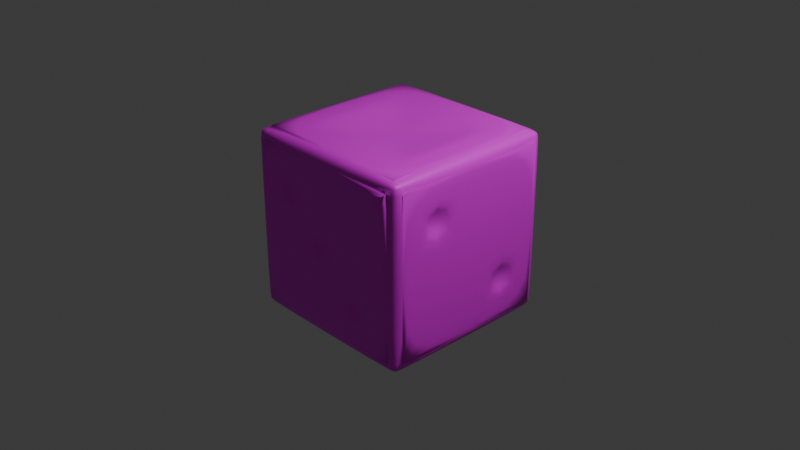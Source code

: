 # Source: dice.blend  (saved by Blender 4.3.32; exported with 4.5.12 LTS)
import bpy
from mathutils import Matrix  # noqa: F401  (used for matrix-valued properties, if any)

bpy.ops.wm.read_factory_settings(use_empty=True)
scene = bpy.context.scene
scene.name = 'Scene'

# ---- collections
col_collection = bpy.data.collections.new('Collection'); scene.collection.children.link(col_collection)

# ---- images (referenced by path relative to the original .blend; pixels are not part of the script)
import os
ASSET_DIR = os.environ.get("B2B_ASSET_DIR", "")  # directory of the original .blend (textures are referenced by path, not embedded)
HERE = os.path.dirname(os.path.abspath(__file__))  # packed textures are extracted next to this script under _unpacked/

def load_image(name, relpath, width, height, colorspace="sRGB"):
    """Load a texture the original file referenced (path relative to the .blend, or extracted next to this script)."""
    p = next((c for c in (os.path.join(HERE, relpath), os.path.join(ASSET_DIR, relpath)) if relpath and os.path.exists(c)), "")
    if p:
        img = bpy.data.images.load(p, check_existing=True)
        img.name = name
    else:  # same state as the original file: an image datablock whose file is absent (Cycles renders it pink)
        img = bpy.data.images.new(name, width, height)
        img.source = "FILE"
        img.filepath = "//" + (relpath or name)
    img.colorspace_settings.name = colorspace
    return img
img_dice_png = load_image('dice.png', 'dice.png', 1024, 1024, 'sRGB')

# ---- materials (node trees are filled in below, after node groups)
mat_material = bpy.data.materials.new('Material')
mat_material.alpha_threshold = 0.0
mat_material.roughness = 0.5
mat_material.line_color = (0.0, 0.0, 0.0, 1.0)

# ---- material node trees
mat_material.use_nodes = True; mat_material.node_tree.nodes.clear()
_N = mat_material.node_tree.nodes; _L = mat_material.node_tree.links
n0 = _N.new('ShaderNodeOutputMaterial'); n0.name = 'Material Output'; n0.location = (443, 329)
n1 = _N.new('ShaderNodeBsdfPrincipled'); n1.name = 'Principled BSDF'; n1.location = (10, 300)
n1.inputs[3].default_value = 1.45
n2 = _N.new('ShaderNodeTexImage'); n2.name = 'Image Texture'; n2.location = (-324, 280)
n2.image = img_dice_png
n2.interpolation = 'Closest'
_L.new(n1.outputs[0], n0.inputs[0])
_L.new(n2.outputs[0], n1.inputs[0])
n0.is_active_output = True

# ---- world
world_world = bpy.data.worlds.new('World'); scene.world = world_world
world_world.use_nodes = True; world_world.node_tree.nodes.clear()
_N = world_world.node_tree.nodes; _L = world_world.node_tree.links
n0 = _N.new('ShaderNodeOutputWorld'); n0.name = 'World Output'; n0.location = (300, 300)
n1 = _N.new('ShaderNodeBackground'); n1.name = 'Background'; n1.location = (10, 300)
n1.inputs[0].default_value = (0.05088, 0.05088, 0.05088, 1.0)
_L.new(n1.outputs[0], n0.inputs[0])
n0.is_active_output = True
world_world.color = (0.05088, 0.05088, 0.05088)
world_world.sun_shadow_jitter_overblur = 0.0

# ---- cameras
cam_camera = bpy.data.cameras.new('Camera')
cam_camera.clip_end = 100.0
cam_camera.ortho_scale = 7.314

# ---- lights
light_light = bpy.data.lights.new('Light', 'POINT')
light_light.energy = 1000.0
light_light.shadow_soft_size = 0.1

# ---- meshes
me_cube = bpy.data.meshes.new('Cube')
me_cube.from_pydata([(0.8817, 1.0, 0.8817), (0.8817, 0.8817, 1.0), (1.0, 0.8817, 0.8817), (0.8817, 0.9842, 0.9408), (0.9408, 0.9842, 0.8817), (0.9383, 0.9688, 0.9383), (0.9408, 0.8817, 0.9842), (0.8817, 0.9408, 0.9842), (0.9383, 0.9383, 0.9688), (0.9842, 0.9408, 0.8817), (0.9842, 0.8817, 0.9408), (0.9688, 0.9383, 0.9383), (0.8817, 0.8817, -1.0), (0.8817, 1.0, -0.8817), (1.0, 0.8817, -0.8817), (0.8817, 0.9408, -0.9842), (0.9408, 0.8817, -0.9842), (0.9383, 0.9383, -0.9688), (0.9408, 0.9842, -0.8817), (0.8817, 0.9842, -0.9408), (0.9383, 0.9688, -0.9383), (0.9842, 0.8817, -0.9408), (0.9842, 0.9408, -0.8817), (0.9688, 0.9383, -0.9383), (1.0, -0.8817, 0.8817), (0.8817, -0.8817, 1.0), (0.8817, -1.0, 0.8817), (0.9842, -0.8817, 0.9408), (0.9842, -0.9408, 0.8817), (0.9688, -0.9383, 0.9383), (0.8817, -0.9408, 0.9842), (0.9408, -0.8817, 0.9842), (0.9383, -0.9383, 0.9688), (0.9408, -0.9842, 0.8817), (0.8817, -0.9842, 0.9408), (0.9383, -0.9688, 0.9383), (1.0, -0.8817, -0.8817), (0.8817, -1.0, -0.8817), (0.8817, -0.8817, -1.0), (0.9842, -0.9408, -0.8817), (0.9842, -0.8817, -0.9408), (0.9688, -0.9383, -0.9383), (0.8817, -0.9842, -0.9408), (0.9408, -0.9842, -0.8817), (0.9383, -0.9688, -0.9383), (0.9408, -0.8817, -0.9842), (0.8817, -0.9408, -0.9842), (0.9383, -0.9383, -0.9688), (-0.8817, 1.0, 0.8817), (-1.0, 0.8817, 0.8817), (-0.8817, 0.8817, 1.0), (-0.9408, 0.9842, 0.8817), (-0.8817, 0.9842, 0.9408), (-0.9383, 0.9688, 0.9383), (-0.9842, 0.8817, 0.9408), (-0.9842, 0.9408, 0.8817), (-0.9688, 0.9383, 0.9383), (-0.8817, 0.9408, 0.9842), (-0.9408, 0.8817, 0.9842), (-0.9383, 0.9383, 0.9688), (-1.0, 0.8817, -0.8817), (-0.8817, 1.0, -0.8817), (-0.8817, 0.8817, -1.0), (-0.9842, 0.9408, -0.8817), (-0.9842, 0.8817, -0.9408), (-0.9688, 0.9383, -0.9383), (-0.8817, 0.9842, -0.9408), (-0.9408, 0.9842, -0.8817), (-0.9383, 0.9688, -0.9383), (-0.9408, 0.8817, -0.9842), (-0.8817, 0.9408, -0.9842), (-0.9383, 0.9383, -0.9688), (-1.0, -0.8817, 0.8817), (-0.8817, -1.0, 0.8817), (-0.8817, -0.8817, 1.0), (-0.9842, -0.9408, 0.8817), (-0.9842, -0.8817, 0.9408), (-0.9688, -0.9383, 0.9383), (-0.8817, -0.9842, 0.9408), (-0.9408, -0.9842, 0.8817), (-0.9383, -0.9688, 0.9383), (-0.9408, -0.8817, 0.9842), (-0.8817, -0.9408, 0.9842), (-0.9383, -0.9383, 0.9688), (-0.8817, -0.8817, -1.0), (-0.8817, -1.0, -0.8817), (-1.0, -0.8817, -0.8817), (-0.8817, -0.9408, -0.9842), (-0.9408, -0.8817, -0.9842), (-0.9383, -0.9383, -0.9688), (-0.9408, -0.9842, -0.8817), (-0.8817, -0.9842, -0.9408), (-0.9383, -0.9688, -0.9383), (-0.9842, -0.8817, -0.9408), (-0.9842, -0.9408, -0.8817), (-0.9688, -0.9383, -0.9383), (-0.8817, 0.529, -1.0), (-0.8817, 0.1763, -1.0), (-0.8817, -0.1763, -1.0), (-0.8817, -0.529, -1.0), (-1.0, -0.529, -0.8817), (-1.0, -0.1763, -0.8817), (-1.0, 0.1763, -0.8817), (-1.0, 0.529, -0.8817), (0.529, 0.8817, -1.0), (0.1763, 0.8817, -1.0), (-0.1763, 0.8817, -1.0), (-0.529, 0.8817, -1.0), (-0.529, 1.0, -0.8817), (-0.1763, 1.0, -0.8817), (0.1763, 1.0, -0.8817), (0.529, 1.0, -0.8817), (1.0, 0.8817, 0.529), (1.0, 0.8817, 0.1763), (1.0, 0.8817, -0.1763), (1.0, 0.8817, -0.529), (0.8817, 1.0, -0.529), (0.8817, 1.0, -0.1763), (0.8817, 1.0, 0.1763), (0.8817, 1.0, 0.529), (-0.8817, -1.0, -0.529), (-0.8817, -1.0, -0.1763), (-0.8817, -1.0, 0.1763), (-0.8817, -1.0, 0.529), (-1.0, -0.8817, 0.529), (-1.0, -0.8817, 0.1763), (-1.0, -0.8817, -0.1763), (-1.0, -0.8817, -0.529), (0.8817, -1.0, 0.529), (0.8817, -1.0, 0.1763), (0.8817, -1.0, -0.1763), (0.8817, -1.0, -0.529), (1.0, -0.8817, -0.529), (1.0, -0.8817, -0.1763), (1.0, -0.8817, 0.1763), (1.0, -0.8817, 0.529), (-0.8817, 1.0, 0.529), (-0.8817, 1.0, 0.1763), (-0.8817, 1.0, -0.1763), (-0.8817, 1.0, -0.529), (-1.0, 0.8817, -0.529), (-1.0, 0.8817, -0.1763), (-1.0, 0.8817, 0.1763), (-1.0, 0.8817, 0.529), (0.529, -0.8817, 1.0), (0.1763, -0.8817, 1.0), (-0.1763, -0.8817, 1.0), (-0.529, -0.8817, 1.0), (-0.529, -1.0, 0.8817), (-0.1763, -1.0, 0.8817), (0.1763, -1.0, 0.8817), (0.529, -1.0, 0.8817), (0.8817, 0.529, 1.0), (0.8817, 0.1763, 1.0), (0.8817, -0.1763, 1.0), (0.8817, -0.529, 1.0), (1.0, -0.529, 0.8817), (1.0, -0.1763, 0.8817), (1.0, 0.1763, 0.8817), (1.0, 0.529, 0.8817), (-0.529, -0.8817, -1.0), (-0.1763, -0.8817, -1.0), (0.1763, -0.8817, -1.0), (0.529, -0.8817, -1.0), (0.529, -1.0, -0.8817), (0.1763, -1.0, -0.8817), (-0.1763, -1.0, -0.8817), (-0.529, -1.0, -0.8817), (-0.8817, -0.529, 1.0), (-0.8817, -0.1763, 1.0), (-0.8817, 0.1763, 1.0), (-0.8817, 0.529, 1.0), (-1.0, 0.529, 0.8817), (-1.0, 0.1763, 0.8817), (-1.0, -0.1763, 0.8817), (-1.0, -0.529, 0.8817), (-0.529, 0.8817, 1.0), (-0.1763, 0.8817, 1.0), (0.1763, 0.8817, 1.0), (0.529, 0.8817, 1.0), (0.529, 1.0, 0.8817), (0.1763, 1.0, 0.8817), (-0.1763, 1.0, 0.8817), (-0.529, 1.0, 0.8817), (0.8817, -0.529, -1.0), (0.8817, -0.1763, -1.0), (0.8817, 0.1763, -1.0), (0.8817, 0.529, -1.0), (1.0, 0.529, -0.8817), (1.0, 0.1763, -0.8817), (1.0, -0.1763, -0.8817), (1.0, -0.529, -0.8817), (-0.6227, 1.003, -0.6227), (-0.2942, 1.003, -0.6227), (0.2942, 1.003, -0.6227), (0.6227, 1.003, -0.6227), (-0.6227, 1.003, -0.2942), (-0.2942, 1.003, -0.2942), (0.2942, 1.003, -0.2942), (0.6227, 1.003, -0.2942), (-0.6227, 1.003, 0.2942), (-0.2942, 1.003, 0.2942), (0.2942, 1.003, 0.2942), (0.6227, 1.003, 0.2942), (-0.6227, 1.003, 0.6227), (-0.2942, 1.003, 0.6227), (0.2942, 1.003, 0.6227), (0.6227, 1.003, 0.6227), (1.002, 0.6227, -0.6227), (1.002, 0.2942, -0.6227), (1.002, -0.2292, -0.6877), (1.002, -0.6877, -0.6877), (1.002, 0.6227, -0.2942), (1.002, 0.2942, -0.2942), (1.002, -0.2292, -0.2292), (1.002, -0.6877, -0.2292), (1.002, 0.6877, 0.2292), (1.002, 0.2292, 0.2292), (1.002, -0.2942, 0.2942), (1.002, -0.6227, 0.2942), (1.002, 0.6877, 0.6877), (1.002, 0.2292, 0.6877), (1.002, -0.2942, 0.6227), (1.002, -0.6227, 0.6227), (0.6227, 0.6227, 1.001), (0.6227, 0.2292, 1.001), (0.6227, -0.2292, 1.001), (0.6227, -0.6227, 1.001), (0.2292, 0.6227, 1.001), (0.2292, -0.6227, 1.001), (-0.2292, 0.6227, 1.001), (-0.2292, -0.6227, 1.001), (-0.6227, 0.6227, 1.001), (-0.6227, 0.2292, 1.001), (-0.6227, -0.2292, 1.001), (-0.6227, -0.6227, 1.001), (0.6227, -1.002, -0.6227), (0.2942, -1.002, -0.6227), (-0.2292, -1.002, -0.6877), (-0.6877, -1.002, -0.6877), (0.6227, -1.002, -0.2942), (0.1642, -1.002, -0.1642), (-0.1642, -1.002, -0.1642), (-0.6877, -1.002, -0.2292), (0.6877, -1.002, 0.2292), (0.1642, -1.002, 0.1642), (-0.2942, -1.002, 0.2942), (-0.6227, -1.002, 0.2942), (0.6877, -1.002, 0.6877), (0.2292, -1.002, 0.6877), (-0.2942, -1.002, 0.6227), (-0.6227, -1.002, 0.6227), (-1.003, -0.6227, -0.6227), (-1.003, -0.2942, -0.6227), (-1.003, 0.2942, -0.6227), (-1.003, 0.6227, -0.6227), (-1.003, -0.6227, -0.2942), (-1.003, -0.1642, -0.1642), (-1.003, 0.2942, -0.2942), (-1.003, 0.6227, -0.2942), (-1.003, -0.6227, 0.2942), (-1.003, -0.1642, 0.1642), (-1.003, 0.2942, 0.2942), (-1.003, 0.6227, 0.2942), (-1.003, -0.6227, 0.6227), (-1.003, -0.2942, 0.6227), (-1.003, 0.2942, 0.6227), (-1.003, 0.6227, 0.6227), (-0.6877, 1.003, -0.6877), (-0.2292, 1.003, -0.6877), (0.2292, 1.003, -0.6877), (0.6877, 1.003, -0.6877), (-0.6877, 1.003, -0.2292), (-0.2292, 1.003, -0.2292), (0.2292, 1.003, -0.2292), (0.6877, 1.003, -0.2292), (-0.6877, 1.003, 0.2292), (-0.2292, 1.003, 0.2292), (0.2292, 1.003, 0.2292), (0.6877, 1.003, 0.2292), (-0.6877, 1.003, 0.6877), (-0.2292, 1.003, 0.6877), (0.2292, 1.003, 0.6877), (0.6877, 1.003, 0.6877), (1.002, 0.6877, -0.6877), (1.002, 0.2292, -0.6877), (1.002, 0.6877, -0.2292), (1.002, 0.2292, -0.2292), (1.002, -0.2292, 0.2292), (1.002, -0.6877, 0.2292), (1.002, -0.2292, 0.6877), (1.002, -0.6877, 0.6877), (0.6877, -1.002, -0.6877), (0.2292, -1.002, -0.6877), (0.6877, -1.002, -0.2292), (-0.2292, -1.002, -0.2292), (0.2292, -1.002, -0.2292), (0.2942, -1.002, -0.2942), (0.2292, -1.002, 0.2292), (-0.6877, -1.002, 0.2292), (-0.2292, -1.002, 0.2292), (-0.1642, -1.002, 0.1642), (-0.2292, -1.002, 0.6877), (-0.6877, -1.002, 0.6877), (-1.003, -0.6877, -0.6877), (-1.003, -0.2292, -0.6877), (-1.003, 0.2292, -0.6877), (-1.003, 0.6877, -0.6877), (-1.003, -0.6877, -0.2292), (-1.003, 0.6877, -0.2292), (-1.003, -0.2292, -0.2292), (-1.003, -0.2942, -0.2942), (-1.003, 0.2292, -0.2292), (-1.003, 0.1642, -0.1642), (-1.003, -0.6877, 0.2292), (-1.003, 0.6877, 0.2292), (-1.003, -0.2292, 0.2292), (-1.003, -0.2942, 0.2942), (-1.003, 0.2292, 0.2292), (-1.003, 0.1642, 0.1642), (-1.003, -0.6877, 0.6877), (-1.003, -0.2292, 0.6877), (-1.003, 0.2292, 0.6877), (-1.003, 0.6877, 0.6877), (-0.4585, 0.8987, -0.4585), (0.4585, 0.8987, -0.4585), (-0.4585, 0.8987, 0.4585), (0.4585, 0.8987, 0.4585), (0.8978, 0.4585, -0.4585), (0.8978, -0.4585, 0.4585), (0.4585, -0.8983, -0.4585), (1.542e-08, -0.8983, 8.43e-09), (-0.4585, -0.8983, 0.4585), (-0.8989, -0.4585, -0.4585), (-0.8989, 0.4585, -0.4585), (-0.8989, -1.59e-08, 5.658e-09), (-0.8989, -0.4585, 0.4585), (-0.8989, 0.4585, 0.4585), (0.6877, 0.6877, 1.001), (0.6877, 0.2292, 1.001), (0.6877, -0.2292, 1.001), (0.6877, -0.6877, 1.001), (-0.6877, 0.6877, 1.001), (-0.6877, 0.2292, 1.001), (-0.6877, -0.2292, 1.001), (-0.6877, -0.6877, 1.001), (0.2292, 0.6877, 1.001), (0.2292, -0.6877, 1.001), (-0.2292, 0.6877, 1.001), (-0.2292, -0.6877, 1.001), (1.321e-09, 1.127e-08, 0.8712), (-0.6227, 0.6227, -1.003), (-0.6227, 0.2942, -1.003), (-0.6227, -0.2942, -1.003), (-0.6227, -0.6227, -1.003), (-0.2942, 0.6227, -1.003), (-0.2942, 0.2942, -1.003), (-0.2942, -0.2942, -1.003), (-0.2942, -0.6227, -1.003), (0.2942, 0.6227, -1.003), (0.2942, 0.2942, -1.003), (0.2942, -0.2942, -1.003), (0.2942, -0.6227, -1.003), (0.6227, 0.6227, -1.003), (0.6227, 0.2942, -1.003), (0.6227, -0.2942, -1.003), (0.6227, -0.6227, -1.003), (-0.6877, 0.6877, -1.003), (-0.6227, 0.1642, -1.003), (-0.6227, -0.1642, -1.003), (-0.6877, -0.6877, -1.003), (-0.2292, 0.6877, -1.003), (-0.2942, 0.1642, -1.003), (-0.2942, -0.1642, -1.003), (-0.2292, -0.6877, -1.003), (0.2292, 0.6877, -1.003), (0.2942, 0.1642, -1.003), (0.2942, -0.1642, -1.003), (0.2292, -0.6877, -1.003), (0.6877, 0.6877, -1.003), (0.6227, 0.1642, -1.003), (0.6227, -0.1642, -1.003), (0.6877, -0.6877, -1.003), (-0.6877, 0.2292, -1.003), (-0.6877, -0.2292, -1.003), (-0.2292, 0.2292, -1.003), (-0.2292, -0.2292, -1.003), (0.2292, 0.2292, -1.003), (0.2292, -0.2292, -1.003), (0.6877, 0.2292, -1.003), (0.6877, -0.2292, -1.003), (0.4585, 7.251e-09, -0.9117), (-0.4585, 1.683e-08, -0.9117), (0.4585, -0.4585, -0.9117), (-0.4585, -0.4585, -0.9117), (0.4585, 0.4585, -0.9117), (-0.4585, 0.4585, -0.9117)], [(74, 345), (50, 342), (25, 341), (1, 338), (73, 303), (26, 248), (37, 292), (85, 239), (86, 304), (75, 320), (49, 323), (60, 307), (61, 268), (51, 280), (0, 283), (24, 291), (2, 220), (14, 284), (36, 211), (62, 367), (84, 370), (38, 382), (12, 379)], [(382, 184, 38, 163), (323, 172, 49, 143), (303, 148, 73, 123), (345, 168, 74, 147), (291, 156, 24, 135), (0, 3, 5, 4), (3, 7, 8, 5), (1, 6, 8, 7), (6, 10, 11, 8), (2, 9, 11, 10), (9, 4, 5, 11), (5, 8, 11), (12, 15, 17, 16), (15, 19, 20, 17), (13, 18, 20, 19), (18, 22, 23, 20), (14, 21, 23, 22), (21, 16, 17, 23), (17, 20, 23), (24, 27, 29, 28), (27, 31, 32, 29), (25, 30, 32, 31), (30, 34, 35, 32), (26, 33, 35, 34), (33, 28, 29, 35), (29, 32, 35), (36, 39, 41, 40), (39, 43, 44, 41), (37, 42, 44, 43), (42, 46, 47, 44), (38, 45, 47, 46), (45, 40, 41, 47), (41, 44, 47), (48, 51, 53, 52), (51, 55, 56, 53), (49, 54, 56, 55), (54, 58, 59, 56), (50, 57, 59, 58), (57, 52, 53, 59), (53, 56, 59), (60, 63, 65, 64), (63, 67, 68, 65), (61, 66, 68, 67), (66, 70, 71, 68), (62, 69, 71, 70), (69, 64, 65, 71), (65, 68, 71), (72, 75, 77, 76), (75, 79, 80, 77), (73, 78, 80, 79), (78, 82, 83, 80), (74, 81, 83, 82), (81, 76, 77, 83), (77, 80, 83), (84, 87, 89, 88), (87, 91, 92, 89), (85, 90, 92, 91), (90, 94, 95, 92), (86, 93, 95, 94), (93, 88, 89, 95), (89, 92, 95), (62, 96, 97, 98, 99, 84, 88, 69), (69, 88, 93, 64), (64, 93, 86, 100, 101, 102, 103, 60), (12, 104, 105, 106, 107, 62, 70, 15), (15, 70, 66, 19), (19, 66, 61, 108, 109, 110, 111, 13), (2, 112, 113, 114, 115, 14, 22, 9), (9, 22, 18, 4), (4, 18, 13, 116, 117, 118, 119, 0), (85, 120, 121, 122, 123, 73, 79, 90), (90, 79, 75, 94), (94, 75, 72, 124, 125, 126, 127, 86), (26, 128, 129, 130, 131, 37, 43, 33), (33, 43, 39, 28), (28, 39, 36, 132, 133, 134, 135, 24), (48, 136, 137, 138, 139, 61, 67, 51), (51, 67, 63, 55), (55, 63, 60, 140, 141, 142, 143, 49), (25, 144, 145, 146, 147, 74, 82, 30), (30, 82, 78, 34), (34, 78, 73, 148, 149, 150, 151, 26), (1, 152, 153, 154, 155, 25, 31, 6), (6, 31, 27, 10), (10, 27, 24, 156, 157, 158, 159, 2), (84, 160, 161, 162, 163, 38, 46, 87), (87, 46, 42, 91), (91, 42, 37, 164, 165, 166, 167, 85), (74, 168, 169, 170, 171, 50, 58, 81), (81, 58, 54, 76), (76, 54, 49, 172, 173, 174, 175, 72), (50, 176, 177, 178, 179, 1, 7, 57), (57, 7, 3, 52), (52, 3, 0, 180, 181, 182, 183, 48), (38, 184, 185, 186, 187, 12, 16, 45), (45, 16, 21, 40), (40, 21, 14, 188, 189, 190, 191, 36), (283, 180, 0, 119), (111, 271, 116, 13), (271, 275, 117, 116), (275, 279, 118, 117), (279, 283, 119, 118), (61, 139, 268, 108), (108, 268, 269, 109), (109, 269, 270, 110), (110, 270, 271, 111), (139, 138, 272, 268), (194, 198, 325), (269, 273, 274, 270), (200, 204, 326), (138, 137, 276, 272), (272, 276, 277, 273), (273, 277, 278, 274), (274, 278, 279, 275), (137, 136, 280, 276), (202, 206, 327), (277, 281, 282, 278), (208, 212, 328), (136, 48, 183, 280), (280, 183, 182, 281), (281, 182, 181, 282), (282, 181, 180, 283), (191, 211, 132, 36), (211, 215, 133, 132), (215, 289, 134, 133), (289, 291, 135, 134), (14, 115, 284, 188), (188, 284, 285, 189), (189, 285, 210, 190), (190, 210, 211, 191), (115, 114, 286, 284), (218, 222, 329), (285, 287, 214, 210), (210, 214, 215, 211), (114, 113, 216, 286), (286, 216, 217, 287), (287, 217, 288, 214), (214, 288, 289, 215), (113, 112, 220, 216), (216, 220, 221, 217), (217, 221, 290, 288), (112, 2, 159, 220), (220, 159, 158, 221), (221, 158, 157, 290), (290, 157, 156, 291), (155, 341, 144, 25), (341, 347, 145, 144), (347, 349, 146, 145), (349, 345, 147, 146), (1, 179, 338, 152), (152, 338, 339, 153), (153, 339, 340, 154), (154, 340, 341, 155), (179, 178, 346, 338), (178, 177, 348, 346), (236, 240, 330), (177, 176, 342, 348), (176, 50, 171, 342), (342, 171, 170, 343), (343, 170, 169, 344), (344, 169, 168, 345), (167, 239, 120, 85), (239, 243, 121, 120), (243, 299, 122, 121), (299, 303, 123, 122), (37, 131, 292, 164), (164, 292, 293, 165), (165, 293, 238, 166), (166, 238, 239, 167), (131, 130, 294, 292), (241, 245, 331), (293, 296, 295, 238), (238, 295, 243, 239), (130, 129, 244, 294), (294, 244, 298, 296), (246, 250, 332), (295, 300, 299, 243), (129, 128, 248, 244), (244, 248, 249, 298), (298, 249, 302, 300), (252, 256, 333), (128, 26, 151, 248), (248, 151, 150, 249), (249, 150, 149, 302), (302, 149, 148, 303), (103, 307, 140, 60), (307, 309, 141, 140), (309, 315, 142, 141), (315, 323, 143, 142), (86, 127, 304, 100), (100, 304, 305, 101), (101, 305, 306, 102), (102, 306, 307, 103), (127, 126, 308, 304), (254, 258, 334), (305, 310, 312, 306), (257, 261, 335), (126, 125, 314, 308), (308, 314, 316, 310), (260, 264, 336), (312, 318, 315, 309), (125, 124, 320, 314), (262, 266, 337), (316, 321, 322, 318), (124, 72, 175, 320), (320, 175, 174, 321), (321, 174, 173, 322), (322, 173, 172, 323), (99, 370, 160, 84), (370, 374, 161, 160), (374, 378, 162, 161), (378, 382, 163, 162), (62, 107, 367, 96), (96, 367, 383, 97), (97, 383, 384, 98), (98, 384, 370, 99), (107, 106, 371, 367), (106, 105, 375, 371), (371, 375, 387, 385), (385, 387, 388, 386), (386, 388, 378, 374), (105, 104, 379, 375), (104, 12, 187, 379), (379, 187, 186, 389), (389, 186, 185, 390), (390, 185, 184, 382), (192, 193, 269, 268), (194, 195, 271, 270), (197, 196, 272, 273), (199, 198, 274, 275), (200, 201, 277, 276), (202, 203, 279, 278), (205, 204, 280, 281), (207, 206, 282, 283), (196, 192, 268, 272), (193, 197, 273, 269), (198, 194, 270, 274), (195, 199, 275, 271), (204, 200, 276, 280), (201, 205, 281, 277), (206, 202, 278, 282), (203, 207, 283, 279), (208, 209, 285, 284), (213, 212, 286, 287), (218, 219, 289, 288), (223, 222, 290, 291), (212, 208, 284, 286), (209, 213, 287, 285), (222, 218, 288, 290), (219, 223, 291, 289), (236, 237, 293, 292), (297, 240, 294, 296), (241, 242, 295, 296), (301, 245, 298, 300), (246, 247, 299, 300), (251, 250, 302, 303), (240, 236, 292, 294), (237, 297, 296, 293), (245, 241, 296, 298), (242, 301, 300, 295), (250, 246, 300, 302), (247, 251, 303, 299), (252, 253, 305, 304), (254, 255, 307, 306), (311, 256, 308, 310), (257, 313, 312, 310), (259, 258, 312, 309), (260, 317, 316, 314), (319, 261, 316, 318), (262, 263, 315, 318), (265, 264, 320, 321), (267, 266, 322, 323), (256, 252, 304, 308), (253, 311, 310, 305), (258, 254, 306, 312), (255, 259, 309, 307), (261, 257, 310, 316), (313, 319, 318, 312), (264, 260, 314, 320), (317, 265, 321, 316), (266, 262, 318, 322), (263, 267, 323, 315), (192, 196, 324), (196, 197, 324), (197, 193, 324), (193, 192, 324), (198, 199, 325), (199, 195, 325), (195, 194, 325), (204, 205, 326), (205, 201, 326), (201, 200, 326), (206, 207, 327), (207, 203, 327), (203, 202, 327), (212, 213, 328), (213, 209, 328), (209, 208, 328), (222, 223, 329), (223, 219, 329), (219, 218, 329), (240, 297, 330), (297, 237, 330), (237, 236, 330), (245, 301, 331), (301, 242, 331), (242, 241, 331), (250, 251, 332), (251, 247, 332), (247, 246, 332), (256, 311, 333), (311, 253, 333), (253, 252, 333), (258, 259, 334), (259, 255, 334), (255, 254, 334), (261, 319, 335), (319, 313, 335), (313, 257, 335), (264, 265, 336), (265, 317, 336), (317, 260, 336), (266, 267, 337), (267, 263, 337), (263, 262, 337), (369, 368, 392), (224, 225, 339, 338), (225, 226, 340, 339), (226, 227, 341, 340), (233, 232, 342, 343), (234, 233, 343, 344), (235, 234, 344, 345), (228, 224, 338, 346), (227, 229, 347, 341), (230, 228, 346, 348), (229, 231, 349, 347), (232, 230, 348, 342), (231, 235, 345, 349), (225, 224, 350), (224, 228, 350), (228, 230, 350), (230, 232, 350), (232, 233, 350), (233, 234, 350), (234, 235, 350), (235, 231, 350), (231, 229, 350), (229, 227, 350), (227, 226, 350), (226, 225, 350), (362, 361, 393), (354, 353, 394), (360, 359, 395), (352, 351, 396), (351, 352, 383, 367), (353, 354, 370, 384), (356, 355, 371, 385), (358, 357, 386, 374), (359, 360, 387, 375), (361, 362, 378, 388), (364, 363, 379, 389), (366, 365, 390, 382), (355, 351, 367, 371), (354, 358, 374, 370), (363, 359, 375, 379), (362, 366, 382, 378), (365, 361, 388, 390), (360, 364, 389, 387), (357, 353, 384, 386), (352, 356, 385, 383), (368, 369, 384, 383), (373, 372, 385, 386), (376, 377, 388, 387), (381, 380, 389, 390), (377, 381, 390, 388), (380, 376, 387, 389), (369, 373, 386, 384), (372, 368, 383, 385), (377, 376, 391), (376, 380, 391), (380, 381, 391), (381, 377, 391), (368, 372, 392), (372, 373, 392), (373, 369, 392), (361, 365, 393), (365, 366, 393), (366, 362, 393), (353, 357, 394), (357, 358, 394), (358, 354, 394), (359, 363, 395), (363, 364, 395), (364, 360, 395), (351, 355, 396), (355, 356, 396), (356, 352, 396)])
me_cube.polygons.foreach_set('use_smooth', [True] * 397)
_uv = me_cube.uv_layers.new(name='UVMap')
_uv.uv.foreach_set('vector', [0.4643, 0.2959, 0.4729, 0.2959, 0.4729, 0.3045, 0.4643, 0.3045, 0.5128, 0.1989, 0.5214, 0.1989, 0.5214, 0.2074, 0.5128, 0.2074, 0.5128, 0.3445, 0.5214, 0.3445, 0.5214, 0.353, 0.5128, 0.353, 0.5614, 0.2959, 0.5699, 0.2959, 0.5699, 0.3045, 0.5614, 0.3045, 0.5128, 0.2959, 0.5214, 0.2959, 0.5214, 0.3045, 0.5128, 0.3045, 0.5214, 0.256, 0.5228, 0.256, 0.5228, 0.2573, 0.5214, 0.2574, 0.5228, 0.256, 0.5243, 0.256, 0.5243, 0.2573, 0.5228, 0.2573, 0.5271, 0.2617, 0.5257, 0.2617, 0.5258, 0.2588, 0.5271, 0.2588, 0.5257, 0.2617, 0.5228, 0.2617, 0.5228, 0.2603, 0.5258, 0.2588, 0.5214, 0.2617, 0.5214, 0.2603, 0.5228, 0.2603, 0.5228, 0.2617, 0.5214, 0.2603, 0.5214, 0.2574, 0.5228, 0.2573, 0.5228, 0.2603, 0.5228, 0.2573, 0.5243, 0.2573, 0.5228, 0.2581, 0.4729, 0.2617, 0.4729, 0.2603, 0.4742, 0.2603, 0.4743, 0.2617, 0.4729, 0.2603, 0.4729, 0.2588, 0.4742, 0.2588, 0.4742, 0.2603, 0.4786, 0.256, 0.4786, 0.2574, 0.4757, 0.2573, 0.4757, 0.256, 0.4786, 0.2574, 0.4786, 0.2603, 0.4772, 0.2603, 0.4757, 0.2573, 0.4786, 0.2617, 0.4772, 0.2617, 0.4772, 0.2603, 0.4786, 0.2603, 0.4772, 0.2617, 0.4743, 0.2617, 0.4742, 0.2603, 0.4772, 0.2603, 0.4742, 0.2603, 0.4742, 0.2588, 0.475, 0.2603, 0.5214, 0.3045, 0.5228, 0.3045, 0.5228, 0.3059, 0.5214, 0.3059, 0.5228, 0.3045, 0.5257, 0.3045, 0.5258, 0.3074, 0.5228, 0.3059, 0.5271, 0.3045, 0.5271, 0.3074, 0.5258, 0.3074, 0.5257, 0.3045, 0.5243, 0.3102, 0.5228, 0.3102, 0.5228, 0.3089, 0.5243, 0.3089, 0.5214, 0.3102, 0.5214, 0.3088, 0.5228, 0.3089, 0.5228, 0.3102, 0.5214, 0.3088, 0.5214, 0.3059, 0.5228, 0.3059, 0.5228, 0.3089, 0.5228, 0.3081, 0.5243, 0.3089, 0.5228, 0.3089, 0.4786, 0.3045, 0.4786, 0.3059, 0.4772, 0.3059, 0.4772, 0.3045, 0.4786, 0.3059, 0.4786, 0.3088, 0.4757, 0.3089, 0.4772, 0.3059, 0.4786, 0.3102, 0.4757, 0.3102, 0.4757, 0.3089, 0.4786, 0.3088, 0.4729, 0.3074, 0.4729, 0.3059, 0.4742, 0.3059, 0.4742, 0.3074, 0.4729, 0.3045, 0.4743, 0.3045, 0.4742, 0.3059, 0.4729, 0.3059, 0.4743, 0.3045, 0.4772, 0.3045, 0.4772, 0.3059, 0.4742, 0.3059, 0.475, 0.3059, 0.4742, 0.3074, 0.4742, 0.3059, 0.5214, 0.2132, 0.5214, 0.2118, 0.5228, 0.2118, 0.5228, 0.2132, 0.5214, 0.2118, 0.5214, 0.2089, 0.5228, 0.2088, 0.5228, 0.2118, 0.5214, 0.2074, 0.5228, 0.2074, 0.5228, 0.2088, 0.5214, 0.2089, 0.5228, 0.2074, 0.5243, 0.2074, 0.5243, 0.2088, 0.5228, 0.2088, 0.5699, 0.2617, 0.5699, 0.2588, 0.5728, 0.2603, 0.5728, 0.2617, 0.5243, 0.2132, 0.5228, 0.2132, 0.5228, 0.2118, 0.5243, 0.2103, 0.5228, 0.2096, 0.5228, 0.2088, 0.5243, 0.2088, 0.4786, 0.2074, 0.4786, 0.2089, 0.4757, 0.2088, 0.4757, 0.2074, 0.4786, 0.2089, 0.4786, 0.2118, 0.4757, 0.2118, 0.4757, 0.2088, 0.4786, 0.2132, 0.4757, 0.2132, 0.4757, 0.2118, 0.4786, 0.2118, 0.4301, 0.2588, 0.4301, 0.2603, 0.4287, 0.2603, 0.4287, 0.2588, 0.4301, 0.2617, 0.4287, 0.2617, 0.4287, 0.2603, 0.4301, 0.2603, 0.4287, 0.2617, 0.4272, 0.2617, 0.4272, 0.2603, 0.4287, 0.2603, 0.4272, 0.2603, 0.4287, 0.2588, 0.4287, 0.2603, 0.5214, 0.1647, 0.5214, 0.1632, 0.5228, 0.1633, 0.5228, 0.1647, 0.5214, 0.1632, 0.5214, 0.1618, 0.5228, 0.1618, 0.5228, 0.1633, 0.5214, 0.353, 0.5228, 0.353, 0.5228, 0.3559, 0.5214, 0.3559, 0.5228, 0.353, 0.5243, 0.353, 0.5243, 0.3559, 0.5228, 0.3559, 0.5699, 0.3045, 0.5728, 0.3045, 0.5728, 0.3059, 0.5699, 0.3074, 0.5243, 0.1647, 0.5228, 0.1647, 0.5228, 0.1633, 0.5243, 0.1633, 0.5228, 0.1633, 0.5228, 0.1618, 0.5243, 0.1633, 0.4301, 0.3045, 0.4301, 0.3059, 0.4287, 0.3059, 0.4287, 0.3045, 0.4301, 0.3059, 0.4301, 0.3074, 0.4287, 0.3074, 0.4287, 0.3059, 0.4786, 0.353, 0.4786, 0.3559, 0.4757, 0.3544, 0.4757, 0.353, 0.4786, 0.1618, 0.4786, 0.1632, 0.4757, 0.1633, 0.4757, 0.1618, 0.4786, 0.1647, 0.4757, 0.1647, 0.4757, 0.1633, 0.4786, 0.1632, 0.4272, 0.3045, 0.4287, 0.3045, 0.4287, 0.3059, 0.4272, 0.3059, 0.4287, 0.3059, 0.4287, 0.3074, 0.4272, 0.3059, 0.4301, 0.2617, 0.4301, 0.2703, 0.4301, 0.2788, 0.4301, 0.2874, 0.4301, 0.2959, 0.4301, 0.3045, 0.4287, 0.3045, 0.4287, 0.2617, 0.4287, 0.2617, 0.4287, 0.3045, 0.4272, 0.3045, 0.4272, 0.2617, 0.4757, 0.2074, 0.4757, 0.1647, 0.4786, 0.1647, 0.4786, 0.1732, 0.4786, 0.1818, 0.4786, 0.1903, 0.4786, 0.1989, 0.4786, 0.2074, 0.4729, 0.2617, 0.4643, 0.2617, 0.4558, 0.2617, 0.4472, 0.2617, 0.4386, 0.2617, 0.4301, 0.2617, 0.4301, 0.2603, 0.4729, 0.2603, 0.4729, 0.2603, 0.4301, 0.2603, 0.4301, 0.2588, 0.4729, 0.2588, 0.4757, 0.256, 0.4757, 0.2132, 0.4786, 0.2132, 0.4786, 0.2217, 0.4786, 0.2303, 0.4786, 0.2389, 0.4786, 0.2474, 0.4786, 0.256, 0.5214, 0.2617, 0.5128, 0.2617, 0.5043, 0.2617, 0.4957, 0.2617, 0.4872, 0.2617, 0.4786, 0.2617, 0.4786, 0.2603, 0.5214, 0.2603, 0.5214, 0.2603, 0.4786, 0.2603, 0.4786, 0.2574, 0.5214, 0.2574, 0.5214, 0.2574, 0.4786, 0.2574, 0.4786, 0.256, 0.4872, 0.256, 0.4957, 0.256, 0.5043, 0.256, 0.5128, 0.256, 0.5214, 0.256, 0.4786, 0.353, 0.4872, 0.353, 0.4957, 0.353, 0.5043, 0.353, 0.5128, 0.353, 0.5214, 0.353, 0.5214, 0.3559, 0.4786, 0.3559, 0.4786, 0.1618, 0.5214, 0.1618, 0.5214, 0.1632, 0.4786, 0.1632, 0.4786, 0.1632, 0.5214, 0.1632, 0.5214, 0.1647, 0.5128, 0.1647, 0.5043, 0.1647, 0.4957, 0.1647, 0.4872, 0.1647, 0.4786, 0.1647, 0.5214, 0.3102, 0.5128, 0.3102, 0.5043, 0.3102, 0.4957, 0.3102, 0.4872, 0.3102, 0.4786, 0.3102, 0.4786, 0.3088, 0.5214, 0.3088, 0.5214, 0.3088, 0.4786, 0.3088, 0.4786, 0.3059, 0.5214, 0.3059, 0.5214, 0.3059, 0.4786, 0.3059, 0.4786, 0.3045, 0.4872, 0.3045, 0.4957, 0.3045, 0.5043, 0.3045, 0.5128, 0.3045, 0.5214, 0.3045, 0.5214, 0.2132, 0.5128, 0.2132, 0.5043, 0.2132, 0.4957, 0.2132, 0.4872, 0.2132, 0.4786, 0.2132, 0.4786, 0.2118, 0.5214, 0.2118, 0.5214, 0.2118, 0.4786, 0.2118, 0.4786, 0.2089, 0.5214, 0.2089, 0.5214, 0.2089, 0.4786, 0.2089, 0.4786, 0.2074, 0.4872, 0.2074, 0.4957, 0.2074, 0.5043, 0.2074, 0.5128, 0.2074, 0.5214, 0.2074, 0.5271, 0.3045, 0.5357, 0.3045, 0.5442, 0.3045, 0.5528, 0.3045, 0.5614, 0.3045, 0.5699, 0.3045, 0.5699, 0.3074, 0.5271, 0.3074, 0.5243, 0.3102, 0.5243, 0.353, 0.5228, 0.353, 0.5228, 0.3102, 0.5228, 0.3102, 0.5228, 0.353, 0.5214, 0.353, 0.5214, 0.3445, 0.5214, 0.3359, 0.5214, 0.3274, 0.5214, 0.3188, 0.5214, 0.3102, 0.5271, 0.2617, 0.5271, 0.2703, 0.5271, 0.2788, 0.5271, 0.2874, 0.5271, 0.2959, 0.5271, 0.3045, 0.5257, 0.3045, 0.5257, 0.2617, 0.5257, 0.2617, 0.5257, 0.3045, 0.5228, 0.3045, 0.5228, 0.2617, 0.5228, 0.2617, 0.5228, 0.3045, 0.5214, 0.3045, 0.5214, 0.2959, 0.5214, 0.2874, 0.5214, 0.2788, 0.5214, 0.2703, 0.5214, 0.2617, 0.4301, 0.3045, 0.4386, 0.3045, 0.4472, 0.3045, 0.4558, 0.3045, 0.4643, 0.3045, 0.4729, 0.3045, 0.4729, 0.3059, 0.4301, 0.3059, 0.4301, 0.3059, 0.4729, 0.3059, 0.4729, 0.3074, 0.4301, 0.3074, 0.4757, 0.353, 0.4757, 0.3102, 0.4786, 0.3102, 0.4786, 0.3188, 0.4786, 0.3274, 0.4786, 0.3359, 0.4786, 0.3445, 0.4786, 0.353, 0.5699, 0.3045, 0.5699, 0.2959, 0.5699, 0.2874, 0.5699, 0.2788, 0.5699, 0.2703, 0.5699, 0.2617, 0.5728, 0.2617, 0.5728, 0.3045, 0.5243, 0.1647, 0.5243, 0.2074, 0.5228, 0.2074, 0.5228, 0.1647, 0.5228, 0.1647, 0.5228, 0.2074, 0.5214, 0.2074, 0.5214, 0.1989, 0.5214, 0.1903, 0.5214, 0.1818, 0.5214, 0.1732, 0.5214, 0.1647, 0.5699, 0.2617, 0.5614, 0.2617, 0.5528, 0.2617, 0.5442, 0.2617, 0.5357, 0.2617, 0.5271, 0.2617, 0.5271, 0.2588, 0.5699, 0.2588, 0.5243, 0.2132, 0.5243, 0.256, 0.5228, 0.256, 0.5228, 0.2132, 0.5228, 0.2132, 0.5228, 0.256, 0.5214, 0.256, 0.5214, 0.2474, 0.5214, 0.2389, 0.5214, 0.2303, 0.5214, 0.2217, 0.5214, 0.2132, 0.4729, 0.3045, 0.4729, 0.2959, 0.4729, 0.2874, 0.4729, 0.2788, 0.4729, 0.2703, 0.4729, 0.2617, 0.4743, 0.2617, 0.4743, 0.3045, 0.4743, 0.3045, 0.4743, 0.2617, 0.4772, 0.2617, 0.4772, 0.3045, 0.4772, 0.3045, 0.4772, 0.2617, 0.4786, 0.2617, 0.4786, 0.2703, 0.4786, 0.2788, 0.4786, 0.2874, 0.4786, 0.2959, 0.4786, 0.3045, 0.5128, 0.2474, 0.5214, 0.2474, 0.5214, 0.256, 0.5128, 0.256, 0.4786, 0.2474, 0.4872, 0.2474, 0.4872, 0.256, 0.4786, 0.256, 0.4872, 0.2474, 0.4957, 0.2474, 0.4957, 0.256, 0.4872, 0.256, 0.4957, 0.2474, 0.5043, 0.2474, 0.5043, 0.256, 0.4957, 0.256, 0.5043, 0.2474, 0.5128, 0.2474, 0.5128, 0.256, 0.5043, 0.256, 0.4786, 0.2132, 0.4872, 0.2132, 0.4872, 0.2217, 0.4786, 0.2217, 0.4786, 0.2217, 0.4872, 0.2217, 0.4872, 0.2303, 0.4786, 0.2303, 0.4786, 0.2303, 0.4872, 0.2303, 0.4872, 0.2389, 0.4786, 0.2389, 0.4786, 0.2389, 0.4872, 0.2389, 0.4872, 0.2474, 0.4786, 0.2474, 0.4872, 0.2132, 0.4957, 0.2132, 0.4957, 0.2217, 0.4872, 0.2217, 0.4879, 0.6932, 0.4881, 0.6932, 0.488, 0.6933, 0.4872, 0.2303, 0.4957, 0.2303, 0.4957, 0.2389, 0.4872, 0.2389, 0.4885, 0.6926, 0.4887, 0.6926, 0.4886, 0.6927, 0.4957, 0.2132, 0.5043, 0.2132, 0.5043, 0.2217, 0.4957, 0.2217, 0.4957, 0.2217, 0.5043, 0.2217, 0.5043, 0.2303, 0.4957, 0.2303, 0.4957, 0.2303, 0.5043, 0.2303, 0.5043, 0.2389, 0.4957, 0.2389, 0.4957, 0.2389, 0.5043, 0.2389, 0.5043, 0.2474, 0.4957, 0.2474, 0.5043, 0.2132, 0.5128, 0.2132, 0.5128, 0.2217, 0.5043, 0.2217, 0.4885, 0.6932, 0.4887, 0.6932, 0.4886, 0.6933, 0.5043, 0.2303, 0.5128, 0.2303, 0.5128, 0.2389, 0.5043, 0.2389, 0.5026, 0.7684, 0.5028, 0.7684, 0.5027, 0.7685, 0.5128, 0.2132, 0.5214, 0.2132, 0.5214, 0.2217, 0.5128, 0.2217, 0.5128, 0.2217, 0.5214, 0.2217, 0.5214, 0.2303, 0.5128, 0.2303, 0.5128, 0.2303, 0.5214, 0.2303, 0.5214, 0.2389, 0.5128, 0.2389, 0.5128, 0.2389, 0.5214, 0.2389, 0.5214, 0.2474, 0.5128, 0.2474, 0.4786, 0.2959, 0.4872, 0.2959, 0.4872, 0.3045, 0.4786, 0.3045, 0.4872, 0.2959, 0.4957, 0.2959, 0.4957, 0.3045, 0.4872, 0.3045, 0.4957, 0.2959, 0.5043, 0.2959, 0.5043, 0.3045, 0.4957, 0.3045, 0.5043, 0.2959, 0.5128, 0.2959, 0.5128, 0.3045, 0.5043, 0.3045, 0.4786, 0.2617, 0.4872, 0.2617, 0.4872, 0.2703, 0.4786, 0.2703, 0.4786, 0.2703, 0.4872, 0.2703, 0.4872, 0.2788, 0.4786, 0.2788, 0.4786, 0.2788, 0.4872, 0.2788, 0.4872, 0.2874, 0.4786, 0.2874, 0.4786, 0.2874, 0.4872, 0.2874, 0.4872, 0.2959, 0.4786, 0.2959, 0.4872, 0.2617, 0.4957, 0.2617, 0.4957, 0.2703, 0.4872, 0.2703, 0.5031, 0.769, 0.5034, 0.769, 0.5032, 0.7691, 0.4872, 0.2788, 0.4957, 0.2788, 0.4957, 0.2874, 0.4872, 0.2874, 0.4872, 0.2874, 0.4957, 0.2874, 0.4957, 0.2959, 0.4872, 0.2959, 0.4957, 0.2617, 0.5043, 0.2617, 0.5043, 0.2703, 0.4957, 0.2703, 0.4957, 0.2703, 0.5043, 0.2703, 0.5043, 0.2788, 0.4957, 0.2788, 0.4957, 0.2788, 0.5043, 0.2788, 0.5043, 0.2874, 0.4957, 0.2874, 0.4957, 0.2874, 0.5043, 0.2874, 0.5043, 0.2959, 0.4957, 0.2959, 0.5043, 0.2617, 0.5128, 0.2617, 0.5128, 0.2703, 0.5043, 0.2703, 0.5043, 0.2703, 0.5128, 0.2703, 0.5128, 0.2788, 0.5043, 0.2788, 0.5043, 0.2788, 0.5128, 0.2788, 0.5128, 0.2874, 0.5043, 0.2874, 0.5128, 0.2617, 0.5214, 0.2617, 0.5214, 0.2703, 0.5128, 0.2703, 0.5128, 0.2703, 0.5214, 0.2703, 0.5214, 0.2788, 0.5128, 0.2788, 0.5128, 0.2788, 0.5214, 0.2788, 0.5214, 0.2874, 0.5128, 0.2874, 0.5128, 0.2874, 0.5214, 0.2874, 0.5214, 0.2959, 0.5128, 0.2959, 0.5271, 0.2959, 0.5357, 0.2959, 0.5357, 0.3045, 0.5271, 0.3045, 0.5357, 0.2959, 0.5442, 0.2959, 0.5442, 0.3045, 0.5357, 0.3045, 0.5442, 0.2959, 0.5528, 0.2959, 0.5528, 0.3045, 0.5442, 0.3045, 0.5528, 0.2959, 0.5614, 0.2959, 0.5614, 0.3045, 0.5528, 0.3045, 0.5271, 0.2617, 0.5357, 0.2617, 0.5357, 0.2703, 0.5271, 0.2703, 0.5271, 0.2703, 0.5357, 0.2703, 0.5357, 0.2788, 0.5271, 0.2788, 0.5271, 0.2788, 0.5357, 0.2788, 0.5357, 0.2874, 0.5271, 0.2874, 0.5271, 0.2874, 0.5357, 0.2874, 0.5357, 0.2959, 0.5271, 0.2959, 0.5357, 0.2617, 0.5442, 0.2617, 0.5442, 0.2703, 0.5357, 0.2703, 0.5442, 0.2617, 0.5528, 0.2617, 0.5528, 0.2703, 0.5442, 0.2703, 0.455, 0.6555, 0.4561, 0.6555, 0.4555, 0.656, 0.5528, 0.2617, 0.5614, 0.2617, 0.5614, 0.2703, 0.5528, 0.2703, 0.5614, 0.2617, 0.5699, 0.2617, 0.5699, 0.2703, 0.5614, 0.2703, 0.5614, 0.2703, 0.5699, 0.2703, 0.5699, 0.2788, 0.5614, 0.2788, 0.5614, 0.2788, 0.5699, 0.2788, 0.5699, 0.2874, 0.5614, 0.2874, 0.5614, 0.2874, 0.5699, 0.2874, 0.5699, 0.2959, 0.5614, 0.2959, 0.4786, 0.3445, 0.4872, 0.3445, 0.4872, 0.353, 0.4786, 0.353, 0.4872, 0.3445, 0.4957, 0.3445, 0.4957, 0.353, 0.4872, 0.353, 0.4957, 0.3445, 0.5043, 0.3445, 0.5043, 0.353, 0.4957, 0.353, 0.5043, 0.3445, 0.5128, 0.3445, 0.5128, 0.353, 0.5043, 0.353, 0.4786, 0.3102, 0.4872, 0.3102, 0.4872, 0.3188, 0.4786, 0.3188, 0.4786, 0.3188, 0.4872, 0.3188, 0.4872, 0.3274, 0.4786, 0.3274, 0.4786, 0.3274, 0.4872, 0.3274, 0.4872, 0.3359, 0.4786, 0.3359, 0.4786, 0.3359, 0.4872, 0.3359, 0.4872, 0.3445, 0.4786, 0.3445, 0.4872, 0.3102, 0.4957, 0.3102, 0.4957, 0.3188, 0.4872, 0.3188, 0.4565, 0.6569, 0.4575, 0.6569, 0.457, 0.6574, 0.4872, 0.3274, 0.4957, 0.3274, 0.4957, 0.3359, 0.4872, 0.3359, 0.4872, 0.3359, 0.4957, 0.3359, 0.4957, 0.3445, 0.4872, 0.3445, 0.4957, 0.3102, 0.5043, 0.3102, 0.5043, 0.3188, 0.4957, 0.3188, 0.4957, 0.3188, 0.5043, 0.3188, 0.5043, 0.3274, 0.4957, 0.3274, 0.4579, 0.6583, 0.4589, 0.6583, 0.4584, 0.6588, 0.4957, 0.3359, 0.5043, 0.3359, 0.5043, 0.3445, 0.4957, 0.3445, 0.5043, 0.3102, 0.5128, 0.3102, 0.5128, 0.3188, 0.5043, 0.3188, 0.5043, 0.3188, 0.5128, 0.3188, 0.5128, 0.3274, 0.5043, 0.3274, 0.5043, 0.3274, 0.5128, 0.3274, 0.5128, 0.3359, 0.5043, 0.3359, 0.4879, 0.691, 0.4881, 0.691, 0.488, 0.6911, 0.5128, 0.3102, 0.5214, 0.3102, 0.5214, 0.3188, 0.5128, 0.3188, 0.5128, 0.3188, 0.5214, 0.3188, 0.5214, 0.3274, 0.5128, 0.3274, 0.5128, 0.3274, 0.5214, 0.3274, 0.5214, 0.3359, 0.5128, 0.3359, 0.5128, 0.3359, 0.5214, 0.3359, 0.5214, 0.3445, 0.5128, 0.3445, 0.4786, 0.1989, 0.4872, 0.1989, 0.4872, 0.2074, 0.4786, 0.2074, 0.4872, 0.1989, 0.4957, 0.1989, 0.4957, 0.2074, 0.4872, 0.2074, 0.4957, 0.1989, 0.5043, 0.1989, 0.5043, 0.2074, 0.4957, 0.2074, 0.5043, 0.1989, 0.5128, 0.1989, 0.5128, 0.2074, 0.5043, 0.2074, 0.4786, 0.1647, 0.4872, 0.1647, 0.4872, 0.1732, 0.4786, 0.1732, 0.4786, 0.1732, 0.4872, 0.1732, 0.4872, 0.1818, 0.4786, 0.1818, 0.4786, 0.1818, 0.4872, 0.1818, 0.4872, 0.1903, 0.4786, 0.1903, 0.4786, 0.1903, 0.4872, 0.1903, 0.4872, 0.1989, 0.4786, 0.1989, 0.4872, 0.1647, 0.4957, 0.1647, 0.4957, 0.1732, 0.4872, 0.1732, 0.4879, 0.6916, 0.4881, 0.6916, 0.488, 0.6917, 0.4872, 0.1818, 0.4957, 0.1818, 0.4957, 0.1903, 0.4872, 0.1903, 0.4882, 0.6913, 0.4884, 0.6913, 0.4883, 0.6914, 0.4957, 0.1647, 0.5043, 0.1647, 0.5043, 0.1732, 0.4957, 0.1732, 0.4957, 0.1732, 0.5043, 0.1732, 0.5043, 0.1818, 0.4957, 0.1818, 0.4885, 0.691, 0.4887, 0.691, 0.4886, 0.6911, 0.4957, 0.1903, 0.5043, 0.1903, 0.5043, 0.1989, 0.4957, 0.1989, 0.5043, 0.1647, 0.5128, 0.1647, 0.5128, 0.1732, 0.5043, 0.1732, 0.4885, 0.6916, 0.4887, 0.6916, 0.4886, 0.6917, 0.5043, 0.1818, 0.5128, 0.1818, 0.5128, 0.1903, 0.5043, 0.1903, 0.5128, 0.1647, 0.5214, 0.1647, 0.5214, 0.1732, 0.5128, 0.1732, 0.5128, 0.1732, 0.5214, 0.1732, 0.5214, 0.1818, 0.5128, 0.1818, 0.5128, 0.1818, 0.5214, 0.1818, 0.5214, 0.1903, 0.5128, 0.1903, 0.5128, 0.1903, 0.5214, 0.1903, 0.5214, 0.1989, 0.5128, 0.1989, 0.4301, 0.2959, 0.4386, 0.2959, 0.4386, 0.3045, 0.4301, 0.3045, 0.4386, 0.2959, 0.4472, 0.2959, 0.4472, 0.3045, 0.4386, 0.3045, 0.4472, 0.2959, 0.4558, 0.2959, 0.4558, 0.3045, 0.4472, 0.3045, 0.4558, 0.2959, 0.4643, 0.2959, 0.4643, 0.3045, 0.4558, 0.3045, 0.4301, 0.2617, 0.4386, 0.2617, 0.4386, 0.2703, 0.4301, 0.2703, 0.4301, 0.2703, 0.4386, 0.2703, 0.4386, 0.2788, 0.4301, 0.2788, 0.4301, 0.2788, 0.4386, 0.2788, 0.4386, 0.2874, 0.4301, 0.2874, 0.4301, 0.2874, 0.4386, 0.2874, 0.4386, 0.2959, 0.4301, 0.2959, 0.4386, 0.2617, 0.4472, 0.2617, 0.4472, 0.2703, 0.4386, 0.2703, 0.4472, 0.2617, 0.4558, 0.2617, 0.4558, 0.2703, 0.4472, 0.2703, 0.4472, 0.2703, 0.4558, 0.2703, 0.4558, 0.2788, 0.4472, 0.2788, 0.4472, 0.2788, 0.4558, 0.2788, 0.4558, 0.2874, 0.4472, 0.2874, 0.4472, 0.2874, 0.4558, 0.2874, 0.4558, 0.2959, 0.4472, 0.2959, 0.4558, 0.2617, 0.4643, 0.2617, 0.4643, 0.2703, 0.4558, 0.2703, 0.4643, 0.2617, 0.4729, 0.2617, 0.4729, 0.2703, 0.4643, 0.2703, 0.4643, 0.2703, 0.4729, 0.2703, 0.4729, 0.2788, 0.4643, 0.2788, 0.4643, 0.2788, 0.4729, 0.2788, 0.4729, 0.2874, 0.4643, 0.2874, 0.4643, 0.2874, 0.4729, 0.2874, 0.4729, 0.2959, 0.4643, 0.2959, 0.4884, 0.223, 0.4884, 0.2291, 0.4872, 0.2303, 0.4872, 0.2217, 0.4884, 0.2401, 0.4884, 0.2462, 0.4872, 0.2474, 0.4872, 0.2389, 0.4945, 0.2291, 0.4945, 0.223, 0.4957, 0.2217, 0.4957, 0.2303, 0.4945, 0.2462, 0.4945, 0.2401, 0.4957, 0.2389, 0.4957, 0.2474, 0.5055, 0.223, 0.5055, 0.2291, 0.5043, 0.2303, 0.5043, 0.2217, 0.5055, 0.2401, 0.5055, 0.2462, 0.5043, 0.2474, 0.5043, 0.2389, 0.5116, 0.2291, 0.5116, 0.223, 0.5128, 0.2217, 0.5128, 0.2303, 0.5116, 0.2462, 0.5116, 0.2401, 0.5128, 0.2389, 0.5128, 0.2474, 0.4945, 0.223, 0.4884, 0.223, 0.4872, 0.2217, 0.4957, 0.2217, 0.4884, 0.2291, 0.4945, 0.2291, 0.4957, 0.2303, 0.4872, 0.2303, 0.4945, 0.2401, 0.4884, 0.2401, 0.4872, 0.2389, 0.4957, 0.2389, 0.4884, 0.2462, 0.4945, 0.2462, 0.4957, 0.2474, 0.4872, 0.2474, 0.5116, 0.223, 0.5055, 0.223, 0.5043, 0.2217, 0.5128, 0.2217, 0.5055, 0.2291, 0.5116, 0.2291, 0.5128, 0.2303, 0.5043, 0.2303, 0.5116, 0.2401, 0.5055, 0.2401, 0.5043, 0.2389, 0.5128, 0.2389, 0.5055, 0.2462, 0.5116, 0.2462, 0.5128, 0.2474, 0.5043, 0.2474, 0.4884, 0.2715, 0.4884, 0.2776, 0.4872, 0.2788, 0.4872, 0.2703, 0.4945, 0.2776, 0.4945, 0.2715, 0.4957, 0.2703, 0.4957, 0.2788, 0.5055, 0.2886, 0.5055, 0.2947, 0.5043, 0.2959, 0.5043, 0.2874, 0.5116, 0.2947, 0.5116, 0.2886, 0.5128, 0.2874, 0.5128, 0.2959, 0.4945, 0.2715, 0.4884, 0.2715, 0.4872, 0.2703, 0.4957, 0.2703, 0.4884, 0.2776, 0.4945, 0.2776, 0.4957, 0.2788, 0.4872, 0.2788, 0.5116, 0.2886, 0.5055, 0.2886, 0.5043, 0.2874, 0.5128, 0.2874, 0.5055, 0.2947, 0.5116, 0.2947, 0.5128, 0.2959, 0.5043, 0.2959, 0.4884, 0.32, 0.4884, 0.3261, 0.4872, 0.3274, 0.4872, 0.3188, 0.4945, 0.3261, 0.4945, 0.32, 0.4957, 0.3188, 0.4957, 0.3274, 0.4969, 0.3286, 0.4969, 0.3347, 0.4957, 0.3359, 0.4957, 0.3274, 0.5031, 0.3347, 0.5031, 0.3286, 0.5043, 0.3274, 0.5043, 0.3359, 0.5055, 0.3371, 0.5055, 0.3432, 0.5043, 0.3445, 0.5043, 0.3359, 0.5116, 0.3432, 0.5116, 0.3371, 0.5128, 0.3359, 0.5128, 0.3445, 0.4945, 0.32, 0.4884, 0.32, 0.4872, 0.3188, 0.4957, 0.3188, 0.4884, 0.3261, 0.4945, 0.3261, 0.4957, 0.3274, 0.4872, 0.3274, 0.5031, 0.3286, 0.4969, 0.3286, 0.4957, 0.3274, 0.5043, 0.3274, 0.4969, 0.3347, 0.5031, 0.3347, 0.5043, 0.3359, 0.4957, 0.3359, 0.5116, 0.3371, 0.5055, 0.3371, 0.5043, 0.3359, 0.5128, 0.3359, 0.5055, 0.3432, 0.5116, 0.3432, 0.5128, 0.3445, 0.5043, 0.3445, 0.4884, 0.1744, 0.4884, 0.1806, 0.4872, 0.1818, 0.4872, 0.1732, 0.4884, 0.1915, 0.4884, 0.1977, 0.4872, 0.1989, 0.4872, 0.1903, 0.4945, 0.1806, 0.4945, 0.1744, 0.4957, 0.1732, 0.4957, 0.1818, 0.4969, 0.183, 0.4969, 0.1891, 0.4957, 0.1903, 0.4957, 0.1818, 0.4945, 0.1977, 0.4945, 0.1915, 0.4957, 0.1903, 0.4957, 0.1989, 0.5055, 0.1744, 0.5055, 0.1806, 0.5043, 0.1818, 0.5043, 0.1732, 0.5031, 0.1891, 0.5031, 0.183, 0.5043, 0.1818, 0.5043, 0.1903, 0.5055, 0.1915, 0.5055, 0.1977, 0.5043, 0.1989, 0.5043, 0.1903, 0.5116, 0.1806, 0.5116, 0.1744, 0.5128, 0.1732, 0.5128, 0.1818, 0.5116, 0.1977, 0.5116, 0.1915, 0.5128, 0.1903, 0.5128, 0.1989, 0.4945, 0.1744, 0.4884, 0.1744, 0.4872, 0.1732, 0.4957, 0.1732, 0.4884, 0.1806, 0.4945, 0.1806, 0.4957, 0.1818, 0.4872, 0.1818, 0.4945, 0.1915, 0.4884, 0.1915, 0.4872, 0.1903, 0.4957, 0.1903, 0.4884, 0.1977, 0.4945, 0.1977, 0.4957, 0.1989, 0.4872, 0.1989, 0.5031, 0.183, 0.4969, 0.183, 0.4957, 0.1818, 0.5043, 0.1818, 0.4969, 0.1891, 0.5031, 0.1891, 0.5043, 0.1903, 0.4957, 0.1903, 0.5116, 0.1744, 0.5055, 0.1744, 0.5043, 0.1732, 0.5128, 0.1732, 0.5055, 0.1806, 0.5116, 0.1806, 0.5128, 0.1818, 0.5043, 0.1818, 0.5116, 0.1915, 0.5055, 0.1915, 0.5043, 0.1903, 0.5128, 0.1903, 0.5055, 0.1977, 0.5116, 0.1977, 0.5128, 0.1989, 0.5043, 0.1989, 0.4879, 0.6926, 0.4881, 0.6926, 0.488, 0.6927, 0.4881, 0.6926, 0.4881, 0.6928, 0.488, 0.6927, 0.4881, 0.6928, 0.4879, 0.6928, 0.488, 0.6927, 0.4879, 0.6928, 0.4879, 0.6926, 0.488, 0.6927, 0.4881, 0.6932, 0.4881, 0.6934, 0.488, 0.6933, 0.4881, 0.6934, 0.4879, 0.6934, 0.488, 0.6933, 0.4879, 0.6934, 0.4879, 0.6932, 0.488, 0.6933, 0.4887, 0.6926, 0.4887, 0.6928, 0.4886, 0.6927, 0.4887, 0.6928, 0.4885, 0.6928, 0.4886, 0.6927, 0.4885, 0.6928, 0.4885, 0.6926, 0.4886, 0.6927, 0.4887, 0.6932, 0.4887, 0.6934, 0.4886, 0.6933, 0.4887, 0.6934, 0.4885, 0.6934, 0.4886, 0.6933, 0.4885, 0.6934, 0.4885, 0.6932, 0.4886, 0.6933, 0.5028, 0.7684, 0.5028, 0.7686, 0.5027, 0.7685, 0.5028, 0.7686, 0.5026, 0.7686, 0.5027, 0.7685, 0.5026, 0.7686, 0.5026, 0.7684, 0.5027, 0.7685, 0.5034, 0.769, 0.5034, 0.7692, 0.5032, 0.7691, 0.5034, 0.7692, 0.5031, 0.7692, 0.5032, 0.7691, 0.5031, 0.7692, 0.5031, 0.769, 0.5032, 0.7691, 0.4561, 0.6555, 0.4561, 0.6565, 0.4555, 0.656, 0.4561, 0.6565, 0.455, 0.6565, 0.4555, 0.656, 0.455, 0.6565, 0.455, 0.6555, 0.4555, 0.656, 0.4575, 0.6569, 0.4575, 0.6579, 0.457, 0.6574, 0.4575, 0.6579, 0.4565, 0.6579, 0.457, 0.6574, 0.4565, 0.6579, 0.4565, 0.6569, 0.457, 0.6574, 0.4589, 0.6583, 0.4589, 0.6594, 0.4584, 0.6588, 0.4589, 0.6594, 0.4579, 0.6594, 0.4584, 0.6588, 0.4579, 0.6594, 0.4579, 0.6583, 0.4584, 0.6588, 0.4881, 0.691, 0.4881, 0.6912, 0.488, 0.6911, 0.4881, 0.6912, 0.4879, 0.6912, 0.488, 0.6911, 0.4879, 0.6912, 0.4879, 0.691, 0.488, 0.6911, 0.4881, 0.6916, 0.4881, 0.6918, 0.488, 0.6917, 0.4881, 0.6918, 0.4879, 0.6918, 0.488, 0.6917, 0.4879, 0.6918, 0.4879, 0.6916, 0.488, 0.6917, 0.4884, 0.6913, 0.4884, 0.6915, 0.4883, 0.6914, 0.4884, 0.6915, 0.4882, 0.6915, 0.4883, 0.6914, 0.4882, 0.6915, 0.4882, 0.6913, 0.4883, 0.6914, 0.4887, 0.691, 0.4887, 0.6912, 0.4886, 0.6911, 0.4887, 0.6912, 0.4885, 0.6912, 0.4886, 0.6911, 0.4885, 0.6912, 0.4885, 0.691, 0.4886, 0.6911, 0.4887, 0.6916, 0.4887, 0.6918, 0.4886, 0.6917, 0.4887, 0.6918, 0.4885, 0.6918, 0.4886, 0.6917, 0.4885, 0.6918, 0.4885, 0.6916, 0.4886, 0.6917, 0.4678, 0.6915, 0.4678, 0.6854, 0.4708, 0.6885, 0.5369, 0.2715, 0.5369, 0.2788, 0.5357, 0.2788, 0.5357, 0.2703, 0.5369, 0.2788, 0.5369, 0.2874, 0.5357, 0.2874, 0.5357, 0.2788, 0.5369, 0.2874, 0.5369, 0.2947, 0.5357, 0.2959, 0.5357, 0.2874, 0.5601, 0.2788, 0.5601, 0.2715, 0.5614, 0.2703, 0.5614, 0.2788, 0.5601, 0.2874, 0.5601, 0.2788, 0.5614, 0.2788, 0.5614, 0.2874, 0.5601, 0.2947, 0.5601, 0.2874, 0.5614, 0.2874, 0.5614, 0.2959, 0.5442, 0.2715, 0.5369, 0.2715, 0.5357, 0.2703, 0.5442, 0.2703, 0.5369, 0.2947, 0.5442, 0.2947, 0.5442, 0.2959, 0.5357, 0.2959, 0.5528, 0.2715, 0.5442, 0.2715, 0.5442, 0.2703, 0.5528, 0.2703, 0.5442, 0.2947, 0.5528, 0.2947, 0.5528, 0.2959, 0.5442, 0.2959, 0.5601, 0.2715, 0.5528, 0.2715, 0.5528, 0.2703, 0.5614, 0.2703, 0.5528, 0.2947, 0.5601, 0.2947, 0.5614, 0.2959, 0.5528, 0.2959, 0.5586, 0.7013, 0.5586, 0.6939, 0.5702, 0.7055, 0.5586, 0.6939, 0.5659, 0.6939, 0.5702, 0.7055, 0.5659, 0.6939, 0.5745, 0.6939, 0.5702, 0.7055, 0.5745, 0.6939, 0.5818, 0.6939, 0.5702, 0.7055, 0.5818, 0.6939, 0.5818, 0.7013, 0.5702, 0.7055, 0.5818, 0.7013, 0.5818, 0.7098, 0.5702, 0.7055, 0.5818, 0.7098, 0.5818, 0.7172, 0.5702, 0.7055, 0.5818, 0.7172, 0.5745, 0.7172, 0.5702, 0.7055, 0.5745, 0.7172, 0.5659, 0.7172, 0.5702, 0.7055, 0.5659, 0.7172, 0.5586, 0.7172, 0.5702, 0.7055, 0.5586, 0.7172, 0.5586, 0.7098, 0.5702, 0.7055, 0.5586, 0.7098, 0.5586, 0.7013, 0.5702, 0.7055, 0.4849, 0.7001, 0.4849, 0.694, 0.4879, 0.697, 0.4678, 0.7001, 0.4678, 0.694, 0.4708, 0.697, 0.4849, 0.683, 0.4849, 0.6769, 0.4879, 0.6799, 0.4678, 0.683, 0.4678, 0.6769, 0.4708, 0.6799, 0.4399, 0.2715, 0.4399, 0.2776, 0.4386, 0.2788, 0.4386, 0.2703, 0.4399, 0.2886, 0.4399, 0.2947, 0.4386, 0.2959, 0.4386, 0.2874, 0.446, 0.2776, 0.446, 0.2715, 0.4472, 0.2703, 0.4472, 0.2788, 0.446, 0.2947, 0.446, 0.2886, 0.4472, 0.2874, 0.4472, 0.2959, 0.457, 0.2715, 0.457, 0.2776, 0.4558, 0.2788, 0.4558, 0.2703, 0.457, 0.2886, 0.457, 0.2947, 0.4558, 0.2959, 0.4558, 0.2874, 0.4631, 0.2776, 0.4631, 0.2715, 0.4643, 0.2703, 0.4643, 0.2788, 0.4631, 0.2947, 0.4631, 0.2886, 0.4643, 0.2874, 0.4643, 0.2959, 0.446, 0.2715, 0.4399, 0.2715, 0.4386, 0.2703, 0.4472, 0.2703, 0.4399, 0.2947, 0.446, 0.2947, 0.4472, 0.2959, 0.4386, 0.2959, 0.4631, 0.2715, 0.457, 0.2715, 0.4558, 0.2703, 0.4643, 0.2703, 0.457, 0.2947, 0.4631, 0.2947, 0.4643, 0.2959, 0.4558, 0.2959, 0.4631, 0.2886, 0.457, 0.2886, 0.4558, 0.2874, 0.4643, 0.2874, 0.457, 0.2776, 0.4631, 0.2776, 0.4643, 0.2788, 0.4558, 0.2788, 0.446, 0.2886, 0.4399, 0.2886, 0.4386, 0.2874, 0.4472, 0.2874, 0.4399, 0.2776, 0.446, 0.2776, 0.4472, 0.2788, 0.4386, 0.2788, 0.4399, 0.28, 0.4399, 0.2862, 0.4386, 0.2874, 0.4386, 0.2788, 0.446, 0.2862, 0.446, 0.28, 0.4472, 0.2788, 0.4472, 0.2874, 0.457, 0.28, 0.457, 0.2862, 0.4558, 0.2874, 0.4558, 0.2788, 0.4631, 0.2862, 0.4631, 0.28, 0.4643, 0.2788, 0.4643, 0.2874, 0.457, 0.2862, 0.4631, 0.2862, 0.4643, 0.2874, 0.4558, 0.2874, 0.4631, 0.28, 0.457, 0.28, 0.4558, 0.2788, 0.4643, 0.2788, 0.4399, 0.2862, 0.446, 0.2862, 0.4472, 0.2874, 0.4386, 0.2874, 0.446, 0.28, 0.4399, 0.28, 0.4386, 0.2788, 0.4472, 0.2788, 0.4849, 0.6915, 0.4849, 0.6854, 0.4879, 0.6885, 0.4849, 0.6854, 0.491, 0.6854, 0.4879, 0.6885, 0.491, 0.6854, 0.491, 0.6915, 0.4879, 0.6885, 0.491, 0.6915, 0.4849, 0.6915, 0.4879, 0.6885, 0.4678, 0.6854, 0.4739, 0.6854, 0.4708, 0.6885, 0.4739, 0.6854, 0.4739, 0.6915, 0.4708, 0.6885, 0.4739, 0.6915, 0.4678, 0.6915, 0.4708, 0.6885, 0.4849, 0.694, 0.491, 0.694, 0.4879, 0.697, 0.491, 0.694, 0.491, 0.7001, 0.4879, 0.697, 0.491, 0.7001, 0.4849, 0.7001, 0.4879, 0.697, 0.4678, 0.694, 0.4739, 0.694, 0.4708, 0.697, 0.4739, 0.694, 0.4739, 0.7001, 0.4708, 0.697, 0.4739, 0.7001, 0.4678, 0.7001, 0.4708, 0.697, 0.4849, 0.6769, 0.491, 0.6769, 0.4879, 0.6799, 0.491, 0.6769, 0.491, 0.683, 0.4879, 0.6799, 0.491, 0.683, 0.4849, 0.683, 0.4879, 0.6799, 0.4678, 0.6769, 0.4739, 0.6769, 0.4708, 0.6799, 0.4739, 0.6769, 0.4739, 0.683, 0.4708, 0.6799, 0.4739, 0.683, 0.4678, 0.683, 0.4708, 0.6799])
me_cube.materials.append(mat_material)
me_cube.use_mirror_vertex_groups = False
me_cube.update()

# ---- objects
ob_cube = bpy.data.objects.new('Cube', me_cube)
ob_light = bpy.data.objects.new('Light', light_light)
ob_camera = bpy.data.objects.new('Camera', cam_camera)

# ---- transforms, parenting, visibility, modifiers, constraints
ob_cube.location = (0.0, 0.0, 0.0)
ob_cube.lock_rotations_4d = False
ob_cube.empty_display_type = 'ARROWS'
ob_cube.lineart.crease_threshold = 0.0
_m = ob_cube.modifiers.new('Subdivision', 'SUBSURF')
_m.render_levels = 1
ob_light.location = (4.076, 1.005, 5.904)
ob_light.rotation_euler = (0.6503, 0.05522, 1.866)
ob_light.lock_rotations_4d = False
ob_light.empty_display_type = 'ARROWS'
ob_light.color = (0.0, 0.0, 0.0, 0.0)
ob_light.lineart.crease_threshold = 0.0
ob_camera.location = (7.359, -6.926, 4.958)
ob_camera.rotation_euler = (1.109, 0.0, 0.8149)
ob_camera.lock_rotations_4d = False
ob_camera.empty_display_type = 'ARROWS'
ob_camera.color = (0.0, 0.0, 0.0, 0.0)
ob_camera.display_type = 'WIRE'
ob_camera.lineart.crease_threshold = 0.0

# ---- collection membership
col_collection.objects.link(ob_cube)
col_collection.objects.link(ob_light)
col_collection.objects.link(ob_camera)

# ---- scene / render settings (as saved in the file)
scene.camera = ob_camera
scene.frame_start = 1; scene.frame_end = 250; scene.frame_set(1)
scene.render.engine = 'BLENDER_EEVEE_NEXT'
bpy.context.view_layer.update()
